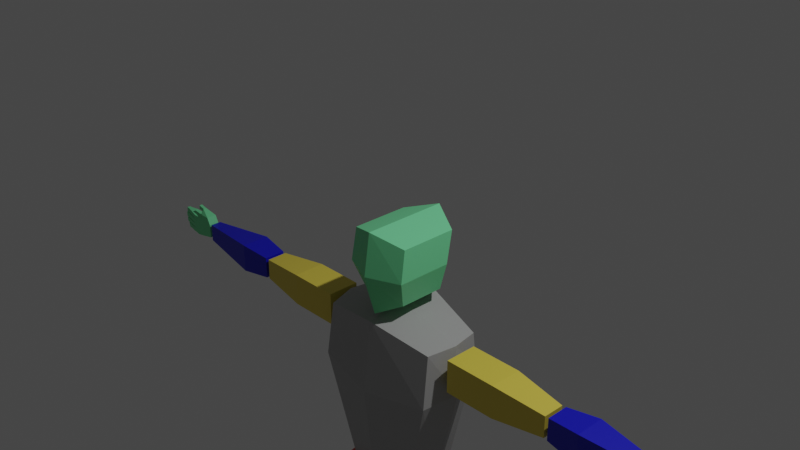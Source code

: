 # Source: character_blocks.blend  (saved by Blender 2.92.15; exported with 4.5.12 LTS)
import bpy
from mathutils import Matrix  # noqa: F401  (used for matrix-valued properties, if any)

bpy.ops.wm.read_factory_settings(use_empty=True)
scene = bpy.context.scene
scene.name = 'Scene'

# ---- collections
col_collection = bpy.data.collections.new('Collection'); scene.collection.children.link(col_collection)

# ---- materials (node trees are filled in below, after node groups)
mat_head = bpy.data.materials.new('head')
mat_head.use_transparent_shadow = False
mat_gray = bpy.data.materials.new('gray')
mat_gray.use_transparent_shadow = False
mat_yellow = bpy.data.materials.new('yellow')
mat_yellow.use_transparent_shadow = False
mat_blue = bpy.data.materials.new('blue')
mat_blue.use_transparent_shadow = False
mat_base = bpy.data.materials.new('base')
mat_base.use_transparent_shadow = False
mat_red = bpy.data.materials.new('red')
mat_red.use_transparent_shadow = False

# ---- material node trees
mat_head.use_nodes = True; mat_head.node_tree.nodes.clear()
_N = mat_head.node_tree.nodes; _L = mat_head.node_tree.links
n0 = _N.new('ShaderNodeBsdfPrincipled'); n0.name = 'Principled BSDF'; n0.location = (10, 300)
n0.distribution = 'GGX'
n0.subsurface_method = 'BURLEY'
n0.inputs[0].default_value = (0.1919, 0.8, 0.3642, 1.0)
n0.inputs[3].default_value = 1.45
n0.inputs[27].default_value = (0.0, 0.0, 0.0, 1.0)
n0.inputs[28].default_value = 1.0
n1 = _N.new('ShaderNodeOutputMaterial'); n1.name = 'Material Output'; n1.location = (300, 300)
_L.new(n0.outputs[0], n1.inputs[0])
n1.is_active_output = True
mat_gray.use_nodes = True; mat_gray.node_tree.nodes.clear()
_N = mat_gray.node_tree.nodes; _L = mat_gray.node_tree.links
n0 = _N.new('ShaderNodeBsdfPrincipled'); n0.name = 'Principled BSDF'; n0.location = (10, 300)
n0.distribution = 'GGX'
n0.subsurface_method = 'BURLEY'
n0.inputs[0].default_value = (0.4026, 0.4026, 0.4026, 1.0)
n0.inputs[3].default_value = 1.45
n0.inputs[27].default_value = (0.0, 0.0, 0.0, 1.0)
n0.inputs[28].default_value = 1.0
n1 = _N.new('ShaderNodeOutputMaterial'); n1.name = 'Material Output'; n1.location = (300, 300)
_L.new(n0.outputs[0], n1.inputs[0])
n1.is_active_output = True
mat_yellow.use_nodes = True; mat_yellow.node_tree.nodes.clear()
_N = mat_yellow.node_tree.nodes; _L = mat_yellow.node_tree.links
n0 = _N.new('ShaderNodeBsdfPrincipled'); n0.name = 'Principled BSDF'; n0.location = (10, 300)
n0.distribution = 'GGX'
n0.subsurface_method = 'BURLEY'
n0.inputs[0].default_value = (0.8, 0.636, 0.08069, 1.0)
n0.inputs[3].default_value = 1.45
n0.inputs[27].default_value = (0.0, 0.0, 0.0, 1.0)
n0.inputs[28].default_value = 1.0
n1 = _N.new('ShaderNodeOutputMaterial'); n1.name = 'Material Output'; n1.location = (300, 300)
_L.new(n0.outputs[0], n1.inputs[0])
n1.is_active_output = True
mat_blue.use_nodes = True; mat_blue.node_tree.nodes.clear()
_N = mat_blue.node_tree.nodes; _L = mat_blue.node_tree.links
n0 = _N.new('ShaderNodeOutputMaterial'); n0.name = 'Material Output'; n0.location = (300, 300)
n1 = _N.new('ShaderNodeBsdfPrincipled'); n1.name = 'Principled BSDF'; n1.location = (10, 300)
n1.distribution = 'GGX'
n1.subsurface_method = 'BURLEY'
n1.inputs[0].default_value = (0.007604, 0.008784, 0.5643, 1.0)
n1.inputs[2].default_value = 0.458
n1.inputs[3].default_value = 1.45
n1.inputs[27].default_value = (0.0, 0.0, 0.0, 1.0)
n1.inputs[28].default_value = 1.0
n2 = _N.new('ShaderNodeTexNoise'); n2.name = 'Musgrave Texture'; n2.location = (-449, 207)
n2.width = 150
n2.normalize = False
n2.inputs[2].default_value = 2.3
n2.inputs[3].default_value = 1.0
n2.inputs[4].default_value = 1.0
n2.inputs[5].default_value = 1e-05
n3 = _N.new('ShaderNodeBump'); n3.name = 'Bump'; n3.location = (-221, 315)
n3.inputs[0].default_value = 0.6154
n3.inputs[1].default_value = 1.0
n3.inputs[2].default_value = 1.0
_L.new(n1.outputs[0], n0.inputs[0])
_L.new(n2.outputs[0], n3.inputs[3])
n0.is_active_output = True
mat_base.use_nodes = True; mat_base.node_tree.nodes.clear()
_N = mat_base.node_tree.nodes; _L = mat_base.node_tree.links
n0 = _N.new('ShaderNodeBsdfPrincipled'); n0.name = 'Principled BSDF'; n0.location = (10, 300)
n0.distribution = 'GGX'
n0.subsurface_method = 'BURLEY'
n0.inputs[0].default_value = (0.8, 0.1292, 0.09074, 1.0)
n0.inputs[3].default_value = 1.45
n0.inputs[27].default_value = (0.0, 0.0, 0.0, 1.0)
n0.inputs[28].default_value = 1.0
n1 = _N.new('ShaderNodeOutputMaterial'); n1.name = 'Material Output'; n1.location = (300, 300)
_L.new(n0.outputs[0], n1.inputs[0])
n1.is_active_output = True
mat_red.use_nodes = True; mat_red.node_tree.nodes.clear()
_N = mat_red.node_tree.nodes; _L = mat_red.node_tree.links
n0 = _N.new('ShaderNodeBsdfPrincipled'); n0.name = 'Principled BSDF'; n0.location = (10, 300)
n0.distribution = 'GGX'
n0.subsurface_method = 'BURLEY'
n0.inputs[0].default_value = (0.8, 0.02533, 0.02409, 1.0)
n0.inputs[3].default_value = 1.45
n0.inputs[27].default_value = (0.0, 0.0, 0.0, 1.0)
n0.inputs[28].default_value = 1.0
n1 = _N.new('ShaderNodeOutputMaterial'); n1.name = 'Material Output'; n1.location = (300, 300)
_L.new(n0.outputs[0], n1.inputs[0])
n1.is_active_output = True

# ---- world
world_world = bpy.data.worlds.new('World'); scene.world = world_world
world_world.use_nodes = True; world_world.node_tree.nodes.clear()
_N = world_world.node_tree.nodes; _L = world_world.node_tree.links
n0 = _N.new('ShaderNodeOutputWorld'); n0.name = 'World Output'; n0.location = (300, 300)
n1 = _N.new('ShaderNodeBackground'); n1.name = 'Background'; n1.location = (10, 300)
n1.inputs[0].default_value = (0.05088, 0.05088, 0.05088, 1.0)
_L.new(n1.outputs[0], n0.inputs[0])
n0.is_active_output = True
world_world.color = (0.05088, 0.05088, 0.05088)
world_world.use_sun_shadow = False
world_world.sun_shadow_jitter_overblur = 0.0

# ---- cameras
cam_camera = bpy.data.cameras.new('Camera')
cam_camera.clip_end = 100.0
cam_camera.ortho_scale = 7.314

# ---- lights
light_light = bpy.data.lights.new('Light', 'POINT')
light_light.transmission_factor = 0.0
light_light.energy = 1000.0
light_light.shadow_soft_size = 0.1
light_light.shadow_maximum_resolution = 0.006
light_light.use_absolute_resolution = True

# ---- meshes
me_cube = bpy.data.meshes.new('Cube')
me_cube.from_pydata([(0.7504, 0.8326, 0.7577), (0.5857, 0.6672, -0.6855), (0.7504, -0.5501, 0.7577), (0.5857, -0.4411, -0.6855), (0.0, 1.0, -1.0), (0.0, -0.8536, 1.0), (0.0, -0.723, -1.0), (0.0, 1.198, 1.0), (0.7777, 0.6672, -0.001889), (0.7777, -0.6723, -0.001889), (0.0, 1.0, 0.0), (0.0, -1.0, 0.0), (0.7504, 0.009781, 0.7577), (0.5857, 0.009781, -0.6855), (0.0, 0.0, -1.0), (0.0, 0.0, 1.0), (0.7777, 0.009781, -0.00185)], [], [(14, 13, 3, 6), (16, 12, 2, 9), (10, 7, 0, 8), (9, 2, 5, 11), (12, 15, 5, 2), (3, 9, 11, 6), (4, 10, 8, 1), (13, 16, 9, 3), (1, 8, 16, 13), (0, 7, 15, 12), (8, 0, 12, 16), (4, 1, 13, 14)])
_uv = me_cube.uv_layers.new(name='UVMap')
_uv.uv.foreach_set('vector', [0.25, 0.625, 0.375, 0.625, 0.375, 0.75, 0.25, 0.75, 0.5, 0.625, 0.625, 0.625, 0.625, 0.75, 0.5, 0.75, 0.5, 0.375, 0.625, 0.375, 0.625, 0.5, 0.5, 0.5, 0.5, 0.75, 0.625, 0.75, 0.625, 0.875, 0.5, 0.875, 0.625, 0.625, 0.75, 0.625, 0.75, 0.75, 0.625, 0.75, 0.375, 0.75, 0.5, 0.75, 0.5, 0.875, 0.375, 0.875, 0.375, 0.375, 0.5, 0.375, 0.5, 0.5, 0.375, 0.5, 0.375, 0.625, 0.5, 0.625, 0.5, 0.75, 0.375, 0.75, 0.375, 0.5, 0.5, 0.5, 0.5, 0.625, 0.375, 0.625, 0.625, 0.5, 0.75, 0.5, 0.75, 0.625, 0.625, 0.625, 0.5, 0.5, 0.625, 0.5, 0.625, 0.625, 0.5, 0.625, 0.25, 0.5, 0.375, 0.5, 0.375, 0.625, 0.25, 0.625])
me_cube.materials.append(mat_head)
me_cube.use_remesh_preserve_volume = False
me_cube.use_remesh_preserve_attributes = False
me_cube.use_mirror_vertex_groups = False
me_cube.update()
me_cube_001 = bpy.data.meshes.new('Cube.001')
me_cube_001.from_pydata([(0.8612, 0.6642, 0.8116), (0.4931, 0.6154, -1.0), (0.8315, -0.574, 0.7887), (0.4927, -0.518, -1.0), (0.0, 0.8467, -1.0), (0.0, -0.8163, 0.9265), (0.0, -0.738, -1.0), (0.0, 0.9149, 1.0), (0.8781, 0.7251, 0.4581), (0.8549, -0.7257, 0.2077), (0.0, 1.0, 0.4581), (0.0, -1.0, 0.13), (0.9218, 0.04511, 0.8116), (0.6149, 0.0487, -1.0), (0.0, 0.05434, -1.0), (0.0, 0.04931, 1.0), (1.0, 0.009837, 0.2941)], [], [(14, 13, 3, 6), (16, 12, 2, 9), (10, 7, 0, 8), (9, 2, 5, 11), (12, 15, 5, 2), (3, 9, 11, 6), (4, 10, 8, 1), (13, 16, 9, 3), (1, 8, 16, 13), (0, 7, 15, 12), (8, 0, 12, 16), (4, 1, 13, 14)])
_uv = me_cube_001.uv_layers.new(name='UVMap')
_uv.uv.foreach_set('vector', [0.25, 0.625, 0.375, 0.625, 0.375, 0.75, 0.25, 0.75, 0.5, 0.625, 0.625, 0.625, 0.625, 0.75, 0.5, 0.75, 0.5, 0.375, 0.625, 0.375, 0.625, 0.5, 0.5, 0.5, 0.5, 0.75, 0.625, 0.75, 0.625, 0.875, 0.5, 0.875, 0.625, 0.625, 0.75, 0.625, 0.75, 0.75, 0.625, 0.75, 0.375, 0.75, 0.5, 0.75, 0.5, 0.875, 0.375, 0.875, 0.375, 0.375, 0.5, 0.375, 0.5, 0.5, 0.375, 0.5, 0.375, 0.625, 0.5, 0.625, 0.5, 0.75, 0.375, 0.75, 0.375, 0.5, 0.5, 0.5, 0.5, 0.625, 0.375, 0.625, 0.625, 0.5, 0.75, 0.5, 0.75, 0.625, 0.625, 0.625, 0.5, 0.5, 0.625, 0.5, 0.625, 0.625, 0.5, 0.625, 0.25, 0.5, 0.375, 0.5, 0.375, 0.625, 0.25, 0.625])
me_cube_001.materials.append(mat_gray)
me_cube_001.use_remesh_preserve_volume = False
me_cube_001.use_remesh_preserve_attributes = False
me_cube_001.use_mirror_vertex_groups = False
me_cube_001.update()
me_cube_002 = bpy.data.meshes.new('Cube.002')
me_cube_002.from_pydata([(1.0, 1.0, 1.0), (1.0, 1.0, -1.0), (1.0, -1.0, 1.0), (1.0, -1.0, -1.0), (-1.0, 0.6566, 0.6566), (-1.0, 0.6566, -0.6566), (-1.0, -0.6566, 0.6566), (-1.0, -0.6566, -0.6566), (0.0, 1.0, -1.0), (0.0, -1.0, 1.0), (0.0, -1.0, -1.0), (0.0, 1.0, 1.0)], [], [(11, 4, 6, 9), (10, 9, 6, 7), (7, 6, 4, 5), (8, 1, 3, 10), (1, 0, 2, 3), (8, 11, 0, 1), (5, 4, 11, 8), (5, 8, 10, 7), (3, 2, 9, 10), (0, 11, 9, 2)])
_uv = me_cube_002.uv_layers.new(name='UVMap')
_uv.uv.foreach_set('vector', [0.75, 0.5, 0.875, 0.5, 0.875, 0.75, 0.75, 0.75, 0.375, 0.875, 0.625, 0.875, 0.625, 1.0, 0.375, 1.0, 0.375, 0.0, 0.625, 0.0, 0.625, 0.25, 0.375, 0.25, 0.25, 0.5, 0.375, 0.5, 0.375, 0.75, 0.25, 0.75, 0.375, 0.5, 0.625, 0.5, 0.625, 0.75, 0.375, 0.75, 0.375, 0.375, 0.625, 0.375, 0.625, 0.5, 0.375, 0.5, 0.375, 0.25, 0.625, 0.25, 0.625, 0.375, 0.375, 0.375, 0.125, 0.5, 0.25, 0.5, 0.25, 0.75, 0.125, 0.75, 0.375, 0.75, 0.625, 0.75, 0.625, 0.875, 0.375, 0.875, 0.625, 0.5, 0.75, 0.5, 0.75, 0.75, 0.625, 0.75])
me_cube_002.materials.append(mat_yellow)
me_cube_002.use_remesh_preserve_volume = False
me_cube_002.use_remesh_preserve_attributes = False
me_cube_002.use_mirror_vertex_groups = False
me_cube_002.update()
me_cube_003 = bpy.data.meshes.new('Cube.003')
me_cube_003.from_pydata([(1.0, 0.6764, 0.6764), (1.0, 0.6764, -0.6764), (1.0, -0.6764, 0.6764), (1.0, -0.6764, -0.6764), (-1.0, 0.3416, 0.5588), (-1.0, 0.3416, -0.5588), (-1.0, -0.3416, 0.5588), (-1.0, -0.3416, -0.5588), (0.3773, 0.902, -0.902), (0.3773, -0.902, 0.902), (0.3773, -0.902, -0.902), (0.3773, 0.902, 0.902)], [], [(11, 4, 6, 9), (10, 9, 6, 7), (7, 6, 4, 5), (8, 1, 3, 10), (1, 0, 2, 3), (8, 11, 0, 1), (5, 4, 11, 8), (5, 8, 10, 7), (3, 2, 9, 10), (0, 11, 9, 2)])
_uv = me_cube_003.uv_layers.new(name='UVMap')
_uv.uv.foreach_set('vector', [0.7028, 0.5, 0.875, 0.5, 0.875, 0.75, 0.7028, 0.75, 0.375, 0.8278, 0.625, 0.8278, 0.625, 1.0, 0.375, 1.0, 0.375, 0.0, 0.625, 0.0, 0.625, 0.25, 0.375, 0.25, 0.2972, 0.5, 0.375, 0.5, 0.375, 0.75, 0.2972, 0.75, 0.375, 0.5, 0.625, 0.5, 0.625, 0.75, 0.375, 0.75, 0.375, 0.4222, 0.625, 0.4222, 0.625, 0.5, 0.375, 0.5, 0.375, 0.25, 0.625, 0.25, 0.625, 0.4222, 0.375, 0.4222, 0.125, 0.5, 0.2972, 0.5, 0.2972, 0.75, 0.125, 0.75, 0.375, 0.75, 0.625, 0.75, 0.625, 0.8278, 0.375, 0.8278, 0.625, 0.5, 0.7028, 0.5, 0.7028, 0.75, 0.625, 0.75])
me_cube_003.materials.append(mat_blue)
me_cube_003.use_remesh_preserve_volume = False
me_cube_003.use_remesh_preserve_attributes = False
me_cube_003.use_mirror_vertex_groups = False
me_cube_003.update()
me_cube_004 = bpy.data.meshes.new('Cube.004')
me_cube_004.from_pydata([(1.0, 0.6556, 1.0), (1.0, 0.6556, -0.1008), (1.0, -0.6556, 1.0), (1.0, -0.6556, -0.1008), (0.0, 1.0, -1.0), (0.0, -1.0, 1.0), (0.0, -1.0, -1.0), (0.0, 1.0, 1.0), (0.5, -0.9144, -0.5504), (0.5, 0.9144, 1.0), (0.5, 0.9144, -0.5504), (0.5, -0.9144, 1.0), (1.085, 0.0, 1.0), (1.085, 0.0, -0.1008), (0.0, 0.0, -1.0), (0.0, 0.0, 1.0), (0.5, 0.0, 1.0), (0.5, 0.0, -0.5504)], [], [(17, 13, 3, 8), (13, 12, 2, 3), (10, 9, 0, 1), (8, 11, 5, 6), (16, 15, 5, 11), (12, 16, 11, 2), (3, 2, 11, 8), (4, 7, 9, 10), (14, 17, 8, 6), (4, 10, 17, 14), (0, 9, 16, 12), (9, 7, 15, 16), (1, 0, 12, 13), (10, 1, 13, 17)])
_uv = me_cube_004.uv_layers.new(name='UVMap')
_uv.uv.foreach_set('vector', [0.3125, 0.625, 0.375, 0.625, 0.375, 0.75, 0.3125, 0.75, 0.375, 0.625, 0.625, 0.625, 0.625, 0.75, 0.375, 0.75, 0.375, 0.4375, 0.625, 0.4375, 0.625, 0.5, 0.375, 0.5, 0.375, 0.8125, 0.625, 0.8125, 0.625, 0.875, 0.375, 0.875, 0.6875, 0.625, 0.75, 0.625, 0.75, 0.75, 0.6875, 0.75, 0.625, 0.625, 0.6875, 0.625, 0.6875, 0.75, 0.625, 0.75, 0.375, 0.75, 0.625, 0.75, 0.625, 0.8125, 0.375, 0.8125, 0.375, 0.375, 0.625, 0.375, 0.625, 0.4375, 0.375, 0.4375, 0.25, 0.625, 0.3125, 0.625, 0.3125, 0.75, 0.25, 0.75, 0.25, 0.5, 0.3125, 0.5, 0.3125, 0.625, 0.25, 0.625, 0.625, 0.5, 0.6875, 0.5, 0.6875, 0.625, 0.625, 0.625, 0.6875, 0.5, 0.75, 0.5, 0.75, 0.625, 0.6875, 0.625, 0.375, 0.5, 0.625, 0.5, 0.625, 0.625, 0.375, 0.625, 0.3125, 0.5, 0.375, 0.5, 0.375, 0.625, 0.3125, 0.625])
me_cube_004.materials.append(mat_base)
me_cube_004.use_remesh_preserve_volume = False
me_cube_004.use_remesh_preserve_attributes = False
me_cube_004.use_mirror_vertex_groups = False
me_cube_004.update()
me_cube_005 = bpy.data.meshes.new('Cube.005')
me_cube_005.from_pydata([(0.428, 0.8841, 1.555), (0.4505, 0.4567, -1.0), (0.3475, -0.7508, 1.531), (0.391, -0.3447, -1.0), (-1.275, 0.8609, 1.139), (-0.4043, 0.4395, -1.0), (-1.26, -0.7624, 1.139), (-0.3935, -0.3533, -1.0), (0.6976, 0.8841, 0.6255), (-1.189, -0.7624, 0.3674), (0.6306, -0.7508, 0.6255), (-1.201, 0.8609, 0.3674), (0.001489, 0.5423, -1.0), (-0.3148, -1.0, 1.363), (0.001489, -0.5288, -1.0), (-0.3148, 1.0, 1.363), (0.0, 1.0, 0.5278), (0.0, -1.0, 0.5278), (-0.5341, 0.006734, -1.0), (0.5452, 0.0, 1.561), (-1.451, 0.0, 1.118), (0.537, 0.006734, -1.0), (0.795, 0.0, 0.6255), (-1.347, 0.0, 0.3674), (0.001489, 0.006734, -1.0), (-0.3148, -9.354e-09, 1.363)], [], [(25, 20, 6, 13), (17, 13, 6, 9), (23, 20, 4, 11), (24, 21, 3, 14), (22, 19, 2, 10), (16, 15, 0, 8), (12, 16, 8, 1), (21, 22, 10, 3), (18, 23, 11, 5), (14, 17, 9, 7), (3, 10, 17, 14), (5, 11, 16, 12), (11, 4, 15, 16), (18, 24, 14, 7), (10, 2, 13, 17), (19, 25, 13, 2), (0, 15, 25, 19), (5, 12, 24, 18), (7, 9, 23, 18), (1, 8, 22, 21), (8, 0, 19, 22), (12, 1, 21, 24), (9, 6, 20, 23), (15, 4, 20, 25)])
_uv = me_cube_005.uv_layers.new(name='UVMap')
_uv.uv.foreach_set('vector', [0.75, 0.625, 0.875, 0.625, 0.875, 0.75, 0.75, 0.75, 0.5356, 0.875, 0.625, 0.875, 0.625, 1.0, 0.5356, 1.0, 0.5356, 0.125, 0.625, 0.125, 0.625, 0.25, 0.5356, 0.25, 0.25, 0.625, 0.375, 0.625, 0.375, 0.75, 0.25, 0.75, 0.5356, 0.625, 0.625, 0.625, 0.625, 0.75, 0.5356, 0.75, 0.5356, 0.375, 0.625, 0.375, 0.625, 0.5, 0.5356, 0.5, 0.375, 0.375, 0.5356, 0.375, 0.5356, 0.5, 0.375, 0.5, 0.375, 0.625, 0.5356, 0.625, 0.5356, 0.75, 0.375, 0.75, 0.375, 0.125, 0.5356, 0.125, 0.5356, 0.25, 0.375, 0.25, 0.375, 0.875, 0.5356, 0.875, 0.5356, 1.0, 0.375, 1.0, 0.375, 0.75, 0.5356, 0.75, 0.5356, 0.875, 0.375, 0.875, 0.375, 0.25, 0.5356, 0.25, 0.5356, 0.375, 0.375, 0.375, 0.5356, 0.25, 0.625, 0.25, 0.625, 0.375, 0.5356, 0.375, 0.125, 0.625, 0.25, 0.625, 0.25, 0.75, 0.125, 0.75, 0.5356, 0.75, 0.625, 0.75, 0.625, 0.875, 0.5356, 0.875, 0.625, 0.625, 0.75, 0.625, 0.75, 0.75, 0.625, 0.75, 0.625, 0.5, 0.75, 0.5, 0.75, 0.625, 0.625, 0.625, 0.125, 0.5, 0.25, 0.5, 0.25, 0.625, 0.125, 0.625, 0.375, 0.0, 0.5356, 0.0, 0.5356, 0.125, 0.375, 0.125, 0.375, 0.5, 0.5356, 0.5, 0.5356, 0.625, 0.375, 0.625, 0.5356, 0.5, 0.625, 0.5, 0.625, 0.625, 0.5356, 0.625, 0.25, 0.5, 0.375, 0.5, 0.375, 0.625, 0.25, 0.625, 0.5356, 0.0, 0.625, 0.0, 0.625, 0.125, 0.5356, 0.125, 0.75, 0.5, 0.875, 0.5, 0.875, 0.625, 0.75, 0.625])
me_cube_005.materials.append(mat_blue)
me_cube_005.use_remesh_preserve_volume = False
me_cube_005.use_remesh_preserve_attributes = False
me_cube_005.use_mirror_vertex_groups = False
me_cube_005.update()
me_cube_007 = bpy.data.meshes.new('Cube.007')
me_cube_007.from_pydata([(0.6484, 0.7034, 1.0), (0.4845, 0.6518, -1.0), (0.6431, -0.5923, 1.0), (0.4787, -0.3223, -1.0), (-0.6039, 0.5919, 1.0), (-0.5053, 0.5442, -1.0), (-0.6039, -0.5387, 1.0), (-0.5053, -0.3756, -1.0), (-0.6441, 0.1087, -1.0), (0.793, 0.004324, 1.0), (-0.7886, 0.004324, 1.0), (0.6426, 0.1087, -1.0), (-0.0007724, 0.7521, -1.0), (0.002199, -0.7865, 1.0), (-0.0007724, -0.5347, -1.0), (0.002199, 0.7951, 1.0), (-0.0007724, 0.1087, -1.0), (0.002199, 0.004324, 1.0), (0.7379, 0.866, 0.381), (-0.7098, -0.5862, 0.381), (0.7312, -0.614, 0.381), (-0.7098, 0.7302, 0.381), (0.9208, 0.06123, 0.381), (-0.9208, 0.06123, 0.381), (1.845e-08, 0.982, 0.381), (1.845e-08, -0.8595, 0.381)], [], [(17, 10, 6, 13), (25, 13, 6, 19), (23, 10, 4, 21), (16, 11, 3, 14), (22, 9, 2, 20), (24, 15, 0, 18), (18, 0, 9, 22), (12, 1, 11, 16), (19, 6, 10, 23), (15, 4, 10, 17), (0, 15, 17, 9), (5, 12, 16, 8), (21, 4, 15, 24), (8, 16, 14, 7), (20, 2, 13, 25), (9, 17, 13, 2), (3, 20, 25, 14), (5, 21, 24, 12), (7, 19, 23, 8), (1, 18, 22, 11), (12, 24, 18, 1), (11, 22, 20, 3), (8, 23, 21, 5), (14, 25, 19, 7)])
_uv = me_cube_007.uv_layers.new(name='UVMap')
_uv.uv.foreach_set('vector', [0.75, 0.625, 0.875, 0.625, 0.875, 0.75, 0.75, 0.75, 0.5476, 0.875, 0.625, 0.875, 0.625, 1.0, 0.5476, 1.0, 0.5476, 0.125, 0.625, 0.125, 0.625, 0.25, 0.5476, 0.25, 0.25, 0.625, 0.375, 0.625, 0.375, 0.75, 0.25, 0.75, 0.5476, 0.625, 0.625, 0.625, 0.625, 0.75, 0.5476, 0.75, 0.5476, 0.375, 0.625, 0.375, 0.625, 0.5, 0.5476, 0.5, 0.5476, 0.5, 0.625, 0.5, 0.625, 0.625, 0.5476, 0.625, 0.25, 0.5, 0.375, 0.5, 0.375, 0.625, 0.25, 0.625, 0.5476, 0.0, 0.625, 0.0, 0.625, 0.125, 0.5476, 0.125, 0.75, 0.5, 0.875, 0.5, 0.875, 0.625, 0.75, 0.625, 0.625, 0.5, 0.75, 0.5, 0.75, 0.625, 0.625, 0.625, 0.125, 0.5, 0.25, 0.5, 0.25, 0.625, 0.125, 0.625, 0.5476, 0.25, 0.625, 0.25, 0.625, 0.375, 0.5476, 0.375, 0.125, 0.625, 0.25, 0.625, 0.25, 0.75, 0.125, 0.75, 0.5476, 0.75, 0.625, 0.75, 0.625, 0.875, 0.5476, 0.875, 0.625, 0.625, 0.75, 0.625, 0.75, 0.75, 0.625, 0.75, 0.375, 0.75, 0.5476, 0.75, 0.5476, 0.875, 0.375, 0.875, 0.375, 0.25, 0.5476, 0.25, 0.5476, 0.375, 0.375, 0.375, 0.375, 0.0, 0.5476, 0.0, 0.5476, 0.125, 0.375, 0.125, 0.375, 0.5, 0.5476, 0.5, 0.5476, 0.625, 0.375, 0.625, 0.375, 0.375, 0.5476, 0.375, 0.5476, 0.5, 0.375, 0.5, 0.375, 0.625, 0.5476, 0.625, 0.5476, 0.75, 0.375, 0.75, 0.375, 0.125, 0.5476, 0.125, 0.5476, 0.25, 0.375, 0.25, 0.375, 0.875, 0.5476, 0.875, 0.5476, 1.0, 0.375, 1.0])
me_cube_007.materials.append(mat_blue)
me_cube_007.use_remesh_preserve_volume = False
me_cube_007.use_remesh_preserve_attributes = False
me_cube_007.use_mirror_vertex_groups = False
me_cube_007.update()
me_cube_008 = bpy.data.meshes.new('Cube.008')
me_cube_008.from_pydata([(1.0, 1.0, 0.7044), (1.0, 1.0, -0.7417), (1.0, -1.0, 0.7044), (1.0, -1.0, -0.7417), (-0.6989, 0.9538, 1.075), (-0.6992, 0.9975, -1.0), (-0.6989, -0.9538, 1.075), (-0.6992, -0.9975, -1.0), (0.1634, 1.0, -1.139), (0.1818, -1.0, 1.0), (0.1634, -1.0, -1.139), (0.1818, 1.0, 1.0), (0.1157, -1.0, -1.501), (0.7647, -1.0, -1.501), (0.7647, 1.0, -1.501), (0.1157, 1.0, -1.501), (-0.1308, -0.3137, -1.731), (0.02719, -0.3137, -2.064), (0.02719, 0.3137, -2.064), (-0.1308, 0.3137, -1.731), (-0.4091, 1.0, -1.004), (-0.4091, -1.0, 1.157), (-0.4091, -1.0, -1.004), (-0.4091, 1.0, 1.157), (1.0, 1.0, 0.3429), (1.0, 1.0, -0.01866), (1.0, 1.0, -0.3802), (-0.7013, -0.9978, -0.5), (-0.7013, -0.9957, 0.0), (-0.6989, -0.9799, 0.5), (1.0, -1.0, 0.3429), (1.0, -1.0, -0.01866), (1.0, -1.0, -0.3802), (-0.6989, 0.9799, 0.5), (-0.7013, 0.9957, 0.0), (-0.7013, 0.9978, -0.5), (0.1818, 1.0, 0.5), (0.1818, 1.0, 0.0), (0.1818, 1.0, -0.5), (0.1818, -1.0, 0.5), (0.1818, -1.0, 0.0), (0.1818, -1.0, -0.5), (-0.4091, 1.0, 0.6176), (-0.4091, 1.0, 0.07843), (-0.4091, 1.0, -0.4608), (-0.4091, -1.0, 0.6176), (-0.4091, -1.0, 0.07843), (-0.4091, -1.0, -0.4608), (-1.192, -0.6766, 0.6698), (-1.129, -0.6673, 1.17), (-1.129, 0.6673, 1.17), (-1.192, 0.6766, 0.6698), (-1.206, -0.7306, -1.146), (-1.25, -0.7015, -0.6464), (-1.25, 0.7015, -0.6464), (-1.206, 0.7306, -1.146), (-1.251, -0.7026, -0.5425), (-1.251, -0.7404, -0.04248), (-1.251, 0.7404, -0.04248), (-1.251, 0.7026, -0.5425), (-1.249, -0.7124, 0.0801), (-1.204, -0.6731, 0.5801), (-1.204, 0.6731, 0.5801), (-1.249, 0.7124, 0.0801), (-1.522, -0.3961, 1.17), (-1.639, -0.3784, 0.6698), (-1.522, 0.3961, 1.17), (-1.639, 0.3784, 0.6698), (-1.737, -0.3725, -0.6464), (-1.664, -0.4043, -1.146), (-1.737, 0.3725, -0.6464), (-1.664, 0.4043, -1.146), (-1.74, -0.3985, -0.04248), (-1.74, -0.3755, -0.5425), (-1.74, 0.3985, -0.04248), (-1.74, 0.3755, -0.5425), (-1.66, -0.3727, 0.5801), (-1.736, -0.3949, 0.0801), (-1.66, 0.3727, 0.5801), (-1.736, 0.3949, 0.0801), (-1.776, -0.3274, 1.17), (-1.856, -0.3274, 0.6698), (-1.776, 0.3274, 1.17), (-1.856, 0.3274, 0.6698), (-1.94, -0.3274, -0.6464), (-1.934, -0.3274, -1.146), (-1.94, 0.3274, -0.6464), (-1.934, 0.3274, -1.146), (-2.021, -0.3274, -0.04248), (-2.021, -0.3274, -0.5425), (-2.021, 0.3274, -0.04248), (-2.021, 0.3274, -0.5425), (-1.955, -0.3274, 0.5801), (-1.988, -0.3274, 0.0801), (-1.955, 0.3274, 0.5801), (-1.988, 0.3274, 0.0801), (-0.412, -0.3137, -2.228), (-0.4322, 0.3137, -1.806), (-0.4322, -0.3137, -1.806), (-0.412, 0.3137, -2.228)], [], [(23, 4, 6, 21), (45, 21, 6, 29), (71, 69, 85, 87), (8, 1, 14, 15), (24, 0, 2, 30), (36, 11, 0, 24), (42, 23, 11, 36), (20, 8, 10, 22), (30, 2, 9, 39), (0, 11, 9, 2), (12, 15, 19, 16), (3, 10, 12, 13), (10, 8, 15, 12), (1, 3, 13, 14), (19, 18, 99, 97), (14, 13, 17, 18), (15, 14, 18, 19), (13, 12, 16, 17), (5, 20, 22, 7), (33, 4, 23, 42), (39, 9, 21, 45), (11, 23, 21, 9), (10, 41, 47, 22), (41, 40, 46, 47), (40, 39, 45, 46), (5, 35, 44, 20), (35, 34, 43, 44), (34, 33, 42, 43), (3, 32, 41, 10), (32, 31, 40, 41), (31, 30, 39, 40), (20, 44, 38, 8), (44, 43, 37, 38), (43, 42, 36, 37), (8, 38, 26, 1), (38, 37, 25, 26), (37, 36, 24, 25), (1, 26, 32, 3), (26, 25, 31, 32), (25, 24, 30, 31), (78, 79, 95, 94), (70, 71, 87, 86), (76, 78, 94, 92), (22, 47, 27, 7), (47, 46, 28, 27), (46, 45, 29, 28), (53, 54, 70, 68), (6, 49, 48, 29), (4, 50, 49, 6), (33, 51, 50, 4), (29, 48, 51, 33), (56, 57, 72, 73), (27, 53, 52, 7), (35, 54, 53, 27), (5, 55, 54, 35), (7, 52, 55, 5), (49, 50, 66, 64), (28, 57, 56, 27), (34, 58, 57, 28), (35, 59, 58, 34), (27, 56, 59, 35), (52, 53, 68, 69), (29, 61, 60, 28), (33, 62, 61, 29), (34, 63, 62, 33), (28, 60, 63, 34), (60, 61, 76, 77), (50, 51, 67, 66), (57, 58, 74, 72), (54, 55, 71, 70), (61, 62, 78, 76), (51, 48, 65, 67), (58, 59, 75, 74), (55, 52, 69, 71), (62, 63, 79, 78), (59, 56, 73, 75), (63, 60, 77, 79), (48, 49, 64, 65), (93, 92, 94, 95), (89, 88, 90, 91), (85, 84, 86, 87), (18, 17, 96, 99), (65, 64, 80, 81), (79, 77, 93, 95), (73, 72, 88, 89), (64, 66, 82, 80), (72, 74, 90, 88), (66, 67, 83, 82), (74, 75, 91, 90), (67, 65, 81, 83), (75, 73, 89, 91), (69, 68, 84, 85), (77, 76, 92, 93), (68, 70, 86, 84), (16, 19, 97, 98), (17, 16, 98, 96), (97, 99, 96, 98), (80, 82, 83, 81)])
_uv = me_cube_008.uv_layers.new(name='UVMap')
_uv.uv.foreach_set('vector', [0.8011, 0.5, 0.875, 0.5, 0.875, 0.75, 0.8011, 0.75, 0.5625, 0.9261, 0.625, 0.9261, 0.625, 1.0, 0.5625, 1.0, 0.375, 0.25, 0.375, 0.0, 0.375, 0.0, 0.375, 0.25, 0.375, 0.3977, 0.375, 0.5, 0.375, 0.5, 0.375, 0.3977, 0.5625, 0.5, 0.625, 0.5, 0.625, 0.75, 0.5625, 0.75, 0.5625, 0.3977, 0.625, 0.3977, 0.625, 0.5, 0.5625, 0.5, 0.5625, 0.3239, 0.625, 0.3239, 0.625, 0.3977, 0.5625, 0.3977, 0.1989, 0.5, 0.2727, 0.5, 0.2727, 0.75, 0.1989, 0.75, 0.5625, 0.75, 0.625, 0.75, 0.625, 0.8523, 0.5625, 0.8523, 0.625, 0.5, 0.7273, 0.5, 0.7273, 0.75, 0.625, 0.75, 0.2727, 0.75, 0.2727, 0.5, 0.2727, 0.5, 0.2727, 0.75, 0.375, 0.75, 0.375, 0.8523, 0.375, 0.8523, 0.375, 0.75, 0.2727, 0.75, 0.2727, 0.5, 0.2727, 0.5, 0.2727, 0.75, 0.375, 0.5, 0.375, 0.75, 0.375, 0.75, 0.375, 0.5, 0.375, 0.3977, 0.375, 0.5, 0.375, 0.5, 0.375, 0.3977, 0.375, 0.5, 0.375, 0.75, 0.375, 0.75, 0.375, 0.5, 0.375, 0.3977, 0.375, 0.5, 0.375, 0.5, 0.375, 0.3977, 0.375, 0.75, 0.375, 0.8523, 0.375, 0.8523, 0.375, 0.75, 0.125, 0.5, 0.1989, 0.5, 0.1989, 0.75, 0.125, 0.75, 0.5625, 0.25, 0.625, 0.25, 0.625, 0.3239, 0.5625, 0.3239, 0.5625, 0.8523, 0.625, 0.8523, 0.625, 0.9261, 0.5625, 0.9261, 0.7273, 0.5, 0.8011, 0.5, 0.8011, 0.75, 0.7273, 0.75, 0.375, 0.8523, 0.4375, 0.8523, 0.4375, 0.9261, 0.375, 0.9261, 0.4375, 0.8523, 0.5, 0.8523, 0.5, 0.9261, 0.4375, 0.9261, 0.5, 0.8523, 0.5625, 0.8523, 0.5625, 0.9261, 0.5, 0.9261, 0.375, 0.25, 0.4375, 0.25, 0.4375, 0.3239, 0.375, 0.3239, 0.4375, 0.25, 0.5, 0.25, 0.5, 0.3239, 0.4375, 0.3239, 0.5, 0.25, 0.5625, 0.25, 0.5625, 0.3239, 0.5, 0.3239, 0.375, 0.75, 0.4375, 0.75, 0.4375, 0.8523, 0.375, 0.8523, 0.4375, 0.75, 0.5, 0.75, 0.5, 0.8523, 0.4375, 0.8523, 0.5, 0.75, 0.5625, 0.75, 0.5625, 0.8523, 0.5, 0.8523, 0.375, 0.3239, 0.4375, 0.3239, 0.4375, 0.3977, 0.375, 0.3977, 0.4375, 0.3239, 0.5, 0.3239, 0.5, 0.3977, 0.4375, 0.3977, 0.5, 0.3239, 0.5625, 0.3239, 0.5625, 0.3977, 0.5, 0.3977, 0.375, 0.3977, 0.4375, 0.3977, 0.4375, 0.5, 0.375, 0.5, 0.4375, 0.3977, 0.5, 0.3977, 0.5, 0.5, 0.4375, 0.5, 0.5, 0.3977, 0.5625, 0.3977, 0.5625, 0.5, 0.5, 0.5, 0.375, 0.5, 0.4375, 0.5, 0.4375, 0.75, 0.375, 0.75, 0.4375, 0.5, 0.5, 0.5, 0.5, 0.75, 0.4375, 0.75, 0.5, 0.5, 0.5625, 0.5, 0.5625, 0.75, 0.5, 0.75, 0.5625, 0.25, 0.5, 0.25, 0.5, 0.25, 0.5625, 0.25, 0.4375, 0.25, 0.375, 0.25, 0.375, 0.25, 0.4375, 0.25, 0.5625, 0.0, 0.5625, 0.25, 0.5625, 0.25, 0.5625, 0.0, 0.375, 0.9261, 0.4375, 0.9261, 0.4375, 1.0, 0.375, 1.0, 0.4375, 0.9261, 0.5, 0.9261, 0.5, 1.0, 0.4375, 1.0, 0.5, 0.9261, 0.5625, 0.9261, 0.5625, 1.0, 0.5, 1.0, 0.4375, 0.0, 0.4375, 0.25, 0.4375, 0.25, 0.4375, 0.0, 0.625, 0.0, 0.625, 0.0, 0.5625, 0.0, 0.5625, 0.0, 0.625, 0.25, 0.625, 0.25, 0.625, 0.0, 0.625, 0.0, 0.5625, 0.25, 0.5625, 0.25, 0.625, 0.25, 0.625, 0.25, 0.5625, 0.0, 0.5625, 0.0, 0.5625, 0.25, 0.5625, 0.25, 0.4375, 0.0, 0.5, 0.0, 0.5, 0.0, 0.4375, 0.0, 0.4375, 0.0, 0.4375, 0.0, 0.375, 0.0, 0.375, 0.0, 0.4375, 0.25, 0.4375, 0.25, 0.4375, 0.0, 0.4375, 0.0, 0.375, 0.25, 0.375, 0.25, 0.4375, 0.25, 0.4375, 0.25, 0.375, 0.0, 0.375, 0.0, 0.375, 0.25, 0.375, 0.25, 0.625, 0.0, 0.625, 0.25, 0.625, 0.25, 0.625, 0.0, 0.5, 0.0, 0.5, 0.0, 0.4375, 0.0, 0.4375, 0.0, 0.5, 0.25, 0.5, 0.25, 0.5, 0.0, 0.5, 0.0, 0.4375, 0.25, 0.4375, 0.25, 0.5, 0.25, 0.5, 0.25, 0.4375, 0.0, 0.4375, 0.0, 0.4375, 0.25, 0.4375, 0.25, 0.375, 0.0, 0.4375, 0.0, 0.4375, 0.0, 0.375, 0.0, 0.5625, 0.0, 0.5625, 0.0, 0.5, 0.0, 0.5, 0.0, 0.5625, 0.25, 0.5625, 0.25, 0.5625, 0.0, 0.5625, 0.0, 0.5, 0.25, 0.5, 0.25, 0.5625, 0.25, 0.5625, 0.25, 0.5, 0.0, 0.5, 0.0, 0.5, 0.25, 0.5, 0.25, 0.5, 0.0, 0.5625, 0.0, 0.5625, 0.0, 0.5, 0.0, 0.625, 0.25, 0.5625, 0.25, 0.5625, 0.25, 0.625, 0.25, 0.5, 0.0, 0.5, 0.25, 0.5, 0.25, 0.5, 0.0, 0.4375, 0.25, 0.375, 0.25, 0.375, 0.25, 0.4375, 0.25, 0.5625, 0.0, 0.5625, 0.25, 0.5625, 0.25, 0.5625, 0.0, 0.5625, 0.25, 0.5625, 0.0, 0.5625, 0.0, 0.5625, 0.25, 0.5, 0.25, 0.4375, 0.25, 0.4375, 0.25, 0.5, 0.25, 0.375, 0.25, 0.375, 0.0, 0.375, 0.0, 0.375, 0.25, 0.5625, 0.25, 0.5, 0.25, 0.5, 0.25, 0.5625, 0.25, 0.4375, 0.25, 0.4375, 0.0, 0.4375, 0.0, 0.4375, 0.25, 0.5, 0.25, 0.5, 0.0, 0.5, 0.0, 0.5, 0.25, 0.5625, 0.0, 0.625, 0.0, 0.625, 0.0, 0.5625, 0.0, 0.5, 0.0, 0.5625, 0.0, 0.5625, 0.25, 0.5, 0.25, 0.4375, 0.0, 0.5, 0.0, 0.5, 0.25, 0.4375, 0.25, 0.375, 0.0, 0.4375, 0.0, 0.4375, 0.25, 0.375, 0.25, 0.375, 0.5, 0.375, 0.75, 0.375, 0.75, 0.375, 0.5, 0.5625, 0.0, 0.625, 0.0, 0.625, 0.0, 0.5625, 0.0, 0.5, 0.25, 0.5, 0.0, 0.5, 0.0, 0.5, 0.25, 0.4375, 0.0, 0.5, 0.0, 0.5, 0.0, 0.4375, 0.0, 0.625, 0.0, 0.625, 0.25, 0.625, 0.25, 0.625, 0.0, 0.5, 0.0, 0.5, 0.25, 0.5, 0.25, 0.5, 0.0, 0.625, 0.25, 0.5625, 0.25, 0.5625, 0.25, 0.625, 0.25, 0.5, 0.25, 0.4375, 0.25, 0.4375, 0.25, 0.5, 0.25, 0.5625, 0.25, 0.5625, 0.0, 0.5625, 0.0, 0.5625, 0.25, 0.4375, 0.25, 0.4375, 0.0, 0.4375, 0.0, 0.4375, 0.25, 0.375, 0.0, 0.4375, 0.0, 0.4375, 0.0, 0.375, 0.0, 0.5, 0.0, 0.5625, 0.0, 0.5625, 0.0, 0.5, 0.0, 0.4375, 0.0, 0.4375, 0.25, 0.4375, 0.25, 0.4375, 0.0, 0.2727, 0.75, 0.2727, 0.5, 0.2727, 0.5, 0.2727, 0.75, 0.375, 0.75, 0.375, 0.8523, 0.375, 0.8523, 0.375, 0.75, 0.2727, 0.5, 0.375, 0.5, 0.375, 0.75, 0.2727, 0.75, 0.625, 0.0, 0.625, 0.25, 0.5625, 0.25, 0.5625, 0.0])
me_cube_008.materials.append(mat_head)
me_cube_008.use_remesh_preserve_volume = False
me_cube_008.use_remesh_preserve_attributes = False
me_cube_008.use_mirror_vertex_groups = False
me_cube_008.update()
me_cube_009 = bpy.data.meshes.new('Cube.009')
me_cube_009.from_pydata([(0.8057, 0.849, 0.8463), (0.9781, 0.8988, -0.9596), (1.104, -0.6973, 0.11), (1.104, -0.6973, -0.9986), (-0.8057, 0.849, 0.8463), (-0.9781, 0.8988, -0.9596), (-0.9977, -0.8128, -0.03544), (-0.9977, -0.8128, -0.9986), (-0.9781, 0.01011, -0.9596), (0.8057, 0.03439, 0.8463), (-0.8057, 0.03439, 0.8463), (0.9781, 0.01011, -0.9596), (5.214e-09, 1.126, -0.9596), (-0.004678, -1.034, 0.05367), (-0.004584, -1.034, -0.9974), (4.632e-08, 1.033, 0.8463), (5.214e-09, -0.00929, -0.9596), (4.632e-08, -0.07058, 0.8463), (-0.7825, -1.82, -0.8351), (-0.7824, -1.82, -0.1156), (0.7728, -1.549, -0.006974), (0.7728, -1.549, -0.8351), (0.009066, -1.902, -0.04458), (0.008914, -1.902, -0.8351), (-0.8057, 0.03439, 1.692), (-0.8057, 0.849, 1.692), (4.632e-08, 1.033, 1.692), (0.8057, 0.849, 1.692), (0.8057, 0.03439, 1.692), (4.632e-08, -0.07058, 1.692)], [], [(17, 10, 6, 13), (14, 3, 21, 23), (8, 10, 4, 5), (16, 11, 3, 14), (11, 9, 2, 3), (12, 15, 0, 1), (1, 0, 9, 11), (12, 1, 11, 16), (7, 6, 10, 8), (0, 15, 26, 27), (15, 4, 25, 26), (5, 12, 16, 8), (5, 4, 15, 12), (8, 16, 14, 7), (2, 13, 22, 20), (9, 17, 13, 2), (23, 22, 19, 18), (21, 20, 22, 23), (13, 6, 19, 22), (3, 2, 20, 21), (7, 14, 23, 18), (6, 7, 18, 19), (26, 25, 24, 29), (27, 26, 29, 28), (17, 9, 28, 29), (9, 0, 27, 28), (4, 10, 24, 25), (10, 17, 29, 24)])
_uv = me_cube_009.uv_layers.new(name='UVMap')
_uv.uv.foreach_set('vector', [0.75, 0.625, 0.875, 0.625, 0.8723, 0.7418, 0.75, 0.75, 0.25, 0.75, 0.375, 0.712, 0.375, 0.712, 0.2624, 0.7462, 0.375, 0.125, 0.625, 0.125, 0.625, 0.25, 0.375, 0.25, 0.25, 0.625, 0.375, 0.625, 0.375, 0.712, 0.25, 0.75, 0.375, 0.625, 0.625, 0.625, 0.5602, 0.712, 0.375, 0.712, 0.375, 0.375, 0.625, 0.375, 0.625, 0.5, 0.375, 0.5, 0.375, 0.5, 0.625, 0.5, 0.625, 0.625, 0.375, 0.625, 0.25, 0.5, 0.375, 0.5, 0.375, 0.625, 0.25, 0.625, 0.375, 0.02362, 0.5563, 0.02362, 0.625, 0.125, 0.375, 0.125, 0.625, 0.5, 0.625, 0.375, 0.625, 0.375, 0.625, 0.5, 0.625, 0.375, 0.625, 0.25, 0.625, 0.25, 0.625, 0.375, 0.125, 0.5, 0.25, 0.5, 0.25, 0.625, 0.125, 0.625, 0.375, 0.25, 0.625, 0.25, 0.625, 0.375, 0.375, 0.375, 0.125, 0.625, 0.25, 0.625, 0.25, 0.75, 0.125, 0.7264, 0.5602, 0.712, 0.75, 0.75, 0.7311, 0.7462, 0.5602, 0.712, 0.625, 0.625, 0.75, 0.625, 0.75, 0.75, 0.5602, 0.712, 0.375, 0.8588, 0.6186, 0.8588, 0.6037, 1.0, 0.375, 1.0, 0.375, 0.712, 0.5602, 0.712, 0.6186, 0.8588, 0.375, 0.8588, 0.75, 0.75, 0.8723, 0.7418, 0.8654, 0.7282, 0.7311, 0.7462, 0.375, 0.712, 0.5602, 0.712, 0.5602, 0.712, 0.375, 0.712, 0.125, 0.7264, 0.25, 0.75, 0.2624, 0.7462, 0.125, 0.7264, 0.5563, 0.02362, 0.375, 0.02362, 0.375, 0.02362, 0.5563, 0.02362, 0.75, 0.5, 0.875, 0.5, 0.875, 0.625, 0.75, 0.625, 0.625, 0.5, 0.75, 0.5, 0.75, 0.625, 0.625, 0.625, 0.75, 0.625, 0.625, 0.625, 0.625, 0.625, 0.75, 0.625, 0.625, 0.625, 0.625, 0.5, 0.625, 0.5, 0.625, 0.625, 0.625, 0.25, 0.625, 0.125, 0.625, 0.125, 0.625, 0.25, 0.875, 0.625, 0.75, 0.625, 0.75, 0.625, 0.875, 0.625])
me_cube_009.materials.append(mat_red)
me_cube_009.use_remesh_preserve_volume = False
me_cube_009.use_remesh_preserve_attributes = False
me_cube_009.use_mirror_vertex_groups = False
me_cube_009.update()

# ---- objects
ob_cube = bpy.data.objects.new('Cube', me_cube)
ob_light = bpy.data.objects.new('Light', light_light)
ob_camera = bpy.data.objects.new('Camera', cam_camera)
ob_cube_001 = bpy.data.objects.new('Cube.001', me_cube_001)
ob_cube_002 = bpy.data.objects.new('Cube.002', me_cube_002)
ob_cube_003 = bpy.data.objects.new('Cube.003', me_cube_003)
ob_waist = bpy.data.objects.new('waist', me_cube_004)
ob_cube_005 = bpy.data.objects.new('Cube.005', me_cube_005)
ob_cube_006 = bpy.data.objects.new('Cube.006', me_cube_007)
ob_cube_007 = bpy.data.objects.new('Cube.007', me_cube_008)
ob_cube_008 = bpy.data.objects.new('Cube.008', me_cube_009)

# ---- transforms, parenting, visibility, modifiers, constraints
ob_cube.location = (0.0, 0.0, -0.4949)
ob_cube.scale = (0.4806, 0.4806, 0.4806)
ob_cube.lock_rotations_4d = False
ob_cube.empty_display_type = 'ARROWS'
ob_cube.lineart.crease_threshold = 0.0
_m = ob_cube.modifiers.new('Mirror', 'MIRROR')
_m.mirror_object = ob_waist
ob_light.location = (4.076, 1.005, 5.904)
ob_light.rotation_euler = (0.6503, 0.05522, 1.866)
ob_light.lock_rotations_4d = False
ob_light.empty_display_type = 'ARROWS'
ob_light.color = (0.0, 0.0, 0.0, 0.0)
ob_light.lineart.crease_threshold = 0.0
ob_camera.location = (7.359, -6.926, 4.958)
ob_camera.rotation_euler = (1.109, 0.0, 0.8149)
ob_camera.lock_rotations_4d = False
ob_camera.empty_display_type = 'ARROWS'
ob_camera.color = (0.0, 0.0, 0.0, 0.0)
ob_camera.display_type = 'WIRE'
ob_camera.lineart.crease_threshold = 0.0
ob_cube_001.location = (0.0, 0.0, -2.008)
ob_cube_001.scale = (0.8809, 0.5146, 1.048)
ob_cube_001.lock_rotations_4d = False
ob_cube_001.empty_display_type = 'ARROWS'
ob_cube_001.lineart.crease_threshold = 0.0
_m = ob_cube_001.modifiers.new('Mirror', 'MIRROR')
_m.mirror_object = ob_waist
ob_cube_002.location = (1.511, -8.981e-08, -1.38)
ob_cube_002.scale = (-0.6068, -0.1908, -0.1908)
ob_cube_002.lock_rotations_4d = False
ob_cube_002.empty_display_type = 'ARROWS'
ob_cube_002.lineart.crease_threshold = 0.0
_m = ob_cube_002.modifiers.new('Mirror', 'MIRROR')
_m.mirror_object = ob_waist
ob_cube_003.location = (2.768, -8.981e-08, -1.38)
ob_cube_003.scale = (-0.6068, -0.1908, -0.1908)
ob_cube_003.lock_rotations_4d = False
ob_cube_003.empty_display_type = 'ARROWS'
ob_cube_003.lineart.crease_threshold = 0.0
_m = ob_cube_003.modifiers.new('Mirror', 'MIRROR')
_m.mirror_object = ob_waist
ob_waist.location = (0.0, 0.0, -3.555)
ob_waist.scale = (0.5838, 0.509, 0.4058)
ob_waist.lock_rotations_4d = False
ob_waist.empty_display_type = 'ARROWS'
ob_waist.lineart.crease_threshold = 0.0
_m = ob_waist.modifiers.new('Mirror', 'MIRROR')
_m.mirror_object = ob_waist
ob_cube_005.location = (0.5006, 0.0, -4.808)
ob_cube_005.scale = (0.3153, 0.3983, 0.752)
ob_cube_005.lock_rotations_4d = False
ob_cube_005.empty_display_type = 'ARROWS'
ob_cube_005.lineart.crease_threshold = 0.0
_m = ob_cube_005.modifiers.new('Mirror', 'MIRROR')
_m.mirror_object = ob_cube_001
ob_cube_006.location = (0.5006, 0.0, -6.405)
ob_cube_006.scale = (0.2117, 0.2675, 0.752)
ob_cube_006.lock_rotations_4d = False
ob_cube_006.empty_display_type = 'ARROWS'
ob_cube_006.lineart.crease_threshold = 0.0
_m = ob_cube_006.modifiers.new('Mirror', 'MIRROR')
_m.mirror_object = ob_waist
ob_cube_007.location = (3.609, -8.981e-08, -1.38)
ob_cube_007.scale = (-0.1918, -0.06312, -0.1164)
ob_cube_007.lock_rotations_4d = False
ob_cube_007.empty_display_type = 'ARROWS'
ob_cube_007.lineart.crease_threshold = 0.0
_m = ob_cube_007.modifiers.new('Mirror', 'MIRROR')
_m.mirror_object = ob_waist
ob_cube_008.location = (0.5006, -0.183, -7.377)
ob_cube_008.rotation_euler = (0.0, -0.0, 0.1063)
ob_cube_008.scale = (0.239, 0.4724, 0.1365)
ob_cube_008.lock_rotations_4d = False
ob_cube_008.empty_display_type = 'ARROWS'
ob_cube_008.lineart.crease_threshold = 0.0
_m = ob_cube_008.modifiers.new('Mirror', 'MIRROR')
_m.mirror_object = ob_waist

# ---- collection membership
col_collection.objects.link(ob_cube)
col_collection.objects.link(ob_light)
col_collection.objects.link(ob_camera)
col_collection.objects.link(ob_cube_001)
col_collection.objects.link(ob_cube_002)
col_collection.objects.link(ob_cube_003)
col_collection.objects.link(ob_waist)
col_collection.objects.link(ob_cube_005)
col_collection.objects.link(ob_cube_006)
col_collection.objects.link(ob_cube_007)
col_collection.objects.link(ob_cube_008)

# ---- scene / render settings (as saved in the file)
scene.camera = ob_camera
scene.frame_start = 1; scene.frame_end = 250; scene.frame_set(152)
scene.render.engine = 'BLENDER_EEVEE_NEXT'
scene.cycles.use_denoising = False
scene.cycles.samples = 128
scene.cycles.sampling_pattern = 'TABULATED_SOBOL'
scene.cycles.use_adaptive_sampling = False
scene.cycles.use_light_tree = False
scene.view_settings.view_transform = 'Filmic'
bpy.context.view_layer.update()
